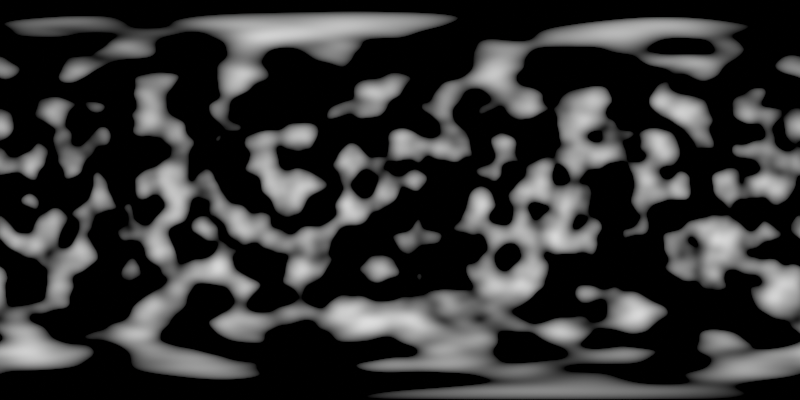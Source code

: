 # Source: sRGB_-_hdri_noise.blend  (saved by Blender 3.5.10; exported with 4.5.12 LTS)
import bpy
from mathutils import Matrix  # noqa: F401  (used for matrix-valued properties, if any)

bpy.ops.wm.read_factory_settings(use_empty=True)
scene = bpy.context.scene
scene.name = 'Scene'

# ---- collections
col_collection = bpy.data.collections.new('Collection'); scene.collection.children.link(col_collection)

# ---- world
world_world = bpy.data.worlds.new('World'); scene.world = world_world
world_world.use_nodes = True; world_world.node_tree.nodes.clear()
_N = world_world.node_tree.nodes; _L = world_world.node_tree.links
n0 = _N.new('ShaderNodeOutputWorld'); n0.name = 'World Output'; n0.location = (300, 300)
n1 = _N.new('ShaderNodeTexNoise'); n1.name = 'Musgrave Texture'; n1.location = (21, 280)
n1.width = 150
n1.normalize = False
n1.inputs[2].default_value = 4.0
n1.inputs[3].default_value = 1.0
n1.inputs[4].default_value = 0.25
_L.new(n1.outputs[0], n0.inputs[0])
n0.is_active_output = True
world_world.color = (0.05088, 0.05088, 0.05088)
world_world.use_sun_shadow = False
world_world.sun_shadow_jitter_overblur = 0.0

# ---- cameras
cam_camera_001 = bpy.data.cameras.new('Camera.001')
cam_camera_001.type = 'PANO'
cam_camera_001.passepartout_alpha = 1.0
cam_camera_001.panorama_type = 'EQUIRECTANGULAR'

# ---- objects
ob_camera = bpy.data.objects.new('Camera', cam_camera_001)

# ---- transforms, parenting, visibility, modifiers, constraints
ob_camera.location = (0.0, 0.0, 0.0)
ob_camera.rotation_euler = (1.354, 0.0141, 1.498)

# ---- collection membership
col_collection.objects.link(ob_camera)

# ---- scene / render settings (as saved in the file)
scene.camera = ob_camera
scene.frame_start = 1; scene.frame_end = 250; scene.frame_set(1)
scene.render.engine = 'CYCLES'
scene.render.resolution_x = 4096
scene.render.resolution_y = 2048
scene.render.use_persistent_data = True
scene.cycles.use_denoising = False
scene.cycles.samples = 1024
scene.cycles.sampling_pattern = 'TABULATED_SOBOL'
scene.cycles.adaptive_threshold = 0.03
scene.cycles.adaptive_min_samples = 1
scene.cycles.use_auto_tile = False
scene.view_settings.view_transform = 'Standard'
bpy.context.view_layer.update()

# ---- added for rendering (the .blend has no usable light): sun
light_auto_sun = bpy.data.lights.new('AutoSun', 'SUN')
light_auto_sun.energy = 3.0
light_auto_sun.angle = 0.0523599
ob_auto_sun = bpy.data.objects.new('AutoSun', light_auto_sun)
scene.collection.objects.link(ob_auto_sun)
ob_auto_sun.rotation_euler = (0.872665, 0.174533, 0.523599)
bpy.context.view_layer.update()
